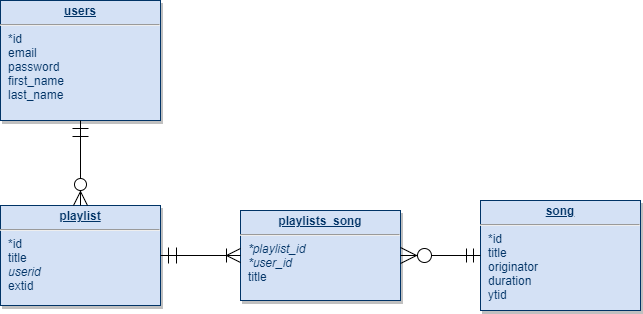

The diagram above was exported from draw.io. Its source (the exported page's mxGraphModel, read from the mxfile embedded in the PNG):
<mxGraphModel dx="1086" dy="776" grid="1" gridSize="10" guides="1" tooltips="1" connect="1" arrows="1" fold="1" page="1" pageScale="1" pageWidth="826" pageHeight="1169" background="#ffffff" math="0" shadow="0">
  <root>
    <mxCell id="0" />
    <mxCell id="1" parent="0" />
    <mxCell id="19" value="&lt;p style=&quot;margin: 0px ; margin-top: 4px ; text-align: center ; text-decoration: underline&quot;&gt;&lt;strong&gt;users&lt;/strong&gt;&lt;/p&gt;&lt;hr&gt;&lt;p style=&quot;margin: 0px ; margin-left: 8px&quot;&gt;*id&lt;/p&gt;&lt;p style=&quot;margin: 0px ; margin-left: 8px&quot;&gt;email&lt;/p&gt;&lt;p style=&quot;margin: 0px ; margin-left: 8px&quot;&gt;password&lt;/p&gt;&lt;p style=&quot;margin: 0px ; margin-left: 8px&quot;&gt;first_name&lt;/p&gt;&lt;p style=&quot;margin: 0px ; margin-left: 8px&quot;&gt;last_name&lt;/p&gt;" style="verticalAlign=top;align=left;overflow=fill;fontSize=12;fontFamily=Helvetica;html=1;strokeColor=#003366;shadow=1;fillColor=#D4E1F5;fontColor=#003366" parent="1" vertex="1">
      <mxGeometry x="120.00000000000011" y="90.00000000000044" width="160" height="120" as="geometry" />
    </mxCell>
    <mxCell id="20" value="&lt;p style=&quot;margin: 0px ; margin-top: 4px ; text-align: center ; text-decoration: underline&quot;&gt;&lt;strong&gt;playlist&lt;/strong&gt;&lt;/p&gt;&lt;hr&gt;&lt;p style=&quot;margin: 0px ; margin-left: 8px&quot;&gt;*id&lt;/p&gt;&lt;p style=&quot;margin: 0px ; margin-left: 8px&quot;&gt;title&lt;/p&gt;&lt;p style=&quot;margin: 0px ; margin-left: 8px&quot;&gt;&lt;i&gt;userid&lt;/i&gt;&lt;/p&gt;&lt;p style=&quot;margin: 0px ; margin-left: 8px&quot;&gt;extid&lt;/p&gt;" style="verticalAlign=top;align=left;overflow=fill;fontSize=12;fontFamily=Helvetica;html=1;strokeColor=#003366;shadow=1;fillColor=#D4E1F5;fontColor=#003366" parent="1" vertex="1">
      <mxGeometry x="120" y="295" width="160" height="100" as="geometry" />
    </mxCell>
    <mxCell id="24" value="&lt;p style=&quot;margin: 0px ; margin-top: 4px ; text-align: center ; text-decoration: underline&quot;&gt;&lt;strong&gt;playlists_song&lt;/strong&gt;&lt;/p&gt;&lt;hr&gt;&lt;p style=&quot;margin: 0px ; margin-left: 8px&quot;&gt;&lt;i&gt;*playlist_id&lt;/i&gt;&lt;/p&gt;&lt;p style=&quot;margin: 0px ; margin-left: 8px&quot;&gt;&lt;i&gt;*user_id&lt;/i&gt;&lt;br&gt;&lt;/p&gt;&lt;p style=&quot;margin: 0px ; margin-left: 8px&quot;&gt;title&lt;i&gt;&lt;br&gt;&lt;/i&gt;&lt;/p&gt;" style="verticalAlign=top;align=left;overflow=fill;fontSize=12;fontFamily=Helvetica;html=1;strokeColor=#003366;shadow=1;fillColor=#D4E1F5;fontColor=#003366" parent="1" vertex="1">
      <mxGeometry x="360" y="300" width="160" height="90" as="geometry" />
    </mxCell>
    <mxCell id="36" value="" style="endArrow=ERzeroToMany;endSize=12;startArrow=ERmandOne;startSize=14;startFill=0;edgeStyle=orthogonalEdgeStyle;endFill=1;" parent="1" source="19" target="20" edge="1">
      <mxGeometry y="160" as="geometry">
        <mxPoint y="160" as="sourcePoint" />
        <mxPoint x="160" y="160" as="targetPoint" />
      </mxGeometry>
    </mxCell>
    <mxCell id="87" value="" style="endArrow=ERoneToMany;endSize=12;startArrow=ERmandOne;startSize=14;startFill=0;edgeStyle=orthogonalEdgeStyle;endFill=0;" parent="1" source="20" target="24" edge="1">
      <mxGeometry x="519.3599999999999" y="200" as="geometry">
        <mxPoint x="519.3599999999999" y="200" as="sourcePoint" />
        <mxPoint x="679.3599999999999" y="200" as="targetPoint" />
      </mxGeometry>
    </mxCell>
    <mxCell id="ny0xsfmAfomAbJ0CUoSU-114" value="&lt;p style=&quot;margin: 0px ; margin-top: 4px ; text-align: center ; text-decoration: underline&quot;&gt;&lt;strong&gt;song&lt;/strong&gt;&lt;/p&gt;&lt;hr&gt;&lt;p style=&quot;margin: 0px ; margin-left: 8px&quot;&gt;*id&lt;/p&gt;&lt;p style=&quot;margin: 0px ; margin-left: 8px&quot;&gt;title&lt;/p&gt;&lt;p style=&quot;margin: 0px ; margin-left: 8px&quot;&gt;originator&lt;/p&gt;&lt;p style=&quot;margin: 0px ; margin-left: 8px&quot;&gt;duration&lt;/p&gt;&lt;p style=&quot;margin: 0px ; margin-left: 8px&quot;&gt;ytid&lt;/p&gt;&lt;p style=&quot;margin: 0px ; margin-left: 8px&quot;&gt;&lt;br&gt;&lt;/p&gt;" style="verticalAlign=top;align=left;overflow=fill;fontSize=12;fontFamily=Helvetica;html=1;strokeColor=#003366;shadow=1;fillColor=#D4E1F5;fontColor=#003366" parent="1" vertex="1">
      <mxGeometry x="600" y="290" width="160" height="110" as="geometry" />
    </mxCell>
    <mxCell id="ny0xsfmAfomAbJ0CUoSU-116" value="" style="endArrow=ERmandOne;endSize=12;startArrow=ERzeroToMany;startSize=14;startFill=1;edgeStyle=orthogonalEdgeStyle;endFill=0;exitX=1;exitY=0.5;exitDx=0;exitDy=0;entryX=0;entryY=0.5;entryDx=0;entryDy=0;" parent="1" source="24" target="ny0xsfmAfomAbJ0CUoSU-114" edge="1">
      <mxGeometry x="529.3599999999999" y="210" as="geometry">
        <mxPoint x="290" y="355" as="sourcePoint" />
        <mxPoint x="550" y="430" as="targetPoint" />
        <Array as="points" />
      </mxGeometry>
    </mxCell>
  </root>
</mxGraphModel>